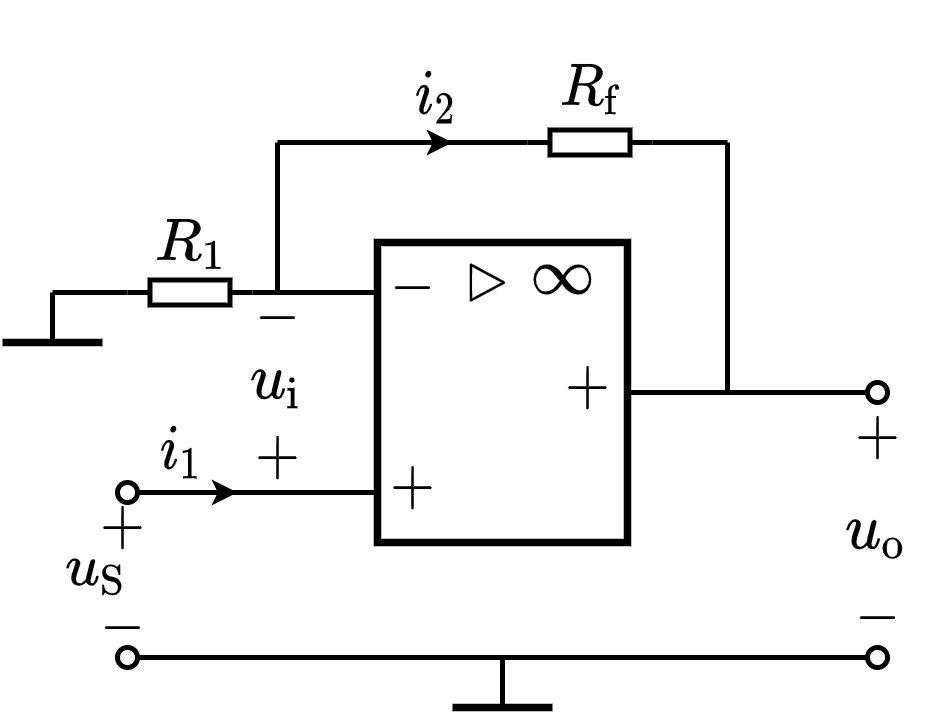

The diagram above was exported from draw.io. Its source (the exported page's mxGraphModel, read from the mxfile embedded in the PNG):
<mxGraphModel dx="269" dy="204" grid="1" gridSize="5" guides="1" tooltips="1" connect="1" arrows="1" fold="1" page="1" pageScale="1" pageWidth="827" pageHeight="1169" math="1" shadow="0">
  <root>
    <mxCell id="0" />
    <mxCell id="1" parent="0" />
    <mxCell id="icg47jljwqRutBoWUC4b-1" value="" style="whiteSpace=wrap;html=1;comic=0;glass=0;strokeWidth=1.5;movable=1;resizable=1;rotatable=1;deletable=1;editable=1;connectable=0;" parent="1" vertex="1">
      <mxGeometry x="460" y="300" width="50" height="60" as="geometry" />
    </mxCell>
    <mxCell id="icg47jljwqRutBoWUC4b-2" value="$$-$$" style="text;resizable=1;autosize=1;align=center;verticalAlign=middle;points=[];fillColor=none;strokeColor=none;rounded=0;html=1;imageAspect=1;noLabel=0;recursiveResize=1;expand=1;editable=1;movable=1;rotatable=1;deletable=1;connectable=1;comic=0;fontSize=10;" parent="1" vertex="1">
      <mxGeometry x="461" y="303" width="12" height="12" as="geometry" />
    </mxCell>
    <mxCell id="icg47jljwqRutBoWUC4b-3" value="$$+$$" style="text;html=1;resizable=1;autosize=1;align=center;verticalAlign=middle;points=[];fillColor=none;strokeColor=none;rounded=0;movable=1;rotatable=1;deletable=1;editable=1;connectable=1;fontSize=10;" parent="1" vertex="1">
      <mxGeometry x="462" y="341" width="10" height="15" as="geometry" />
    </mxCell>
    <mxCell id="icg47jljwqRutBoWUC4b-4" value="$$\rhd$$" style="text;html=1;resizable=1;autosize=1;align=center;verticalAlign=middle;points=[];fillColor=none;strokeColor=none;rounded=0;movable=1;rotatable=1;deletable=1;editable=1;connectable=1;fontSize=10;strokeWidth=2;labelBorderColor=none;" parent="1" vertex="1">
      <mxGeometry x="456.5" y="298" width="50" height="20" as="geometry" />
    </mxCell>
    <mxCell id="icg47jljwqRutBoWUC4b-5" value="$$\infty$$" style="text;html=1;resizable=1;autosize=1;align=center;verticalAlign=middle;points=[];fillColor=none;strokeColor=none;rounded=0;movable=1;rotatable=1;deletable=1;editable=1;connectable=1;fontSize=10;" parent="1" vertex="1">
      <mxGeometry x="490" y="300" width="14.5" height="14" as="geometry" />
    </mxCell>
    <mxCell id="evPx6QGHHpzVLF88DVbs-6" value="" style="endArrow=none;html=1;rounded=0;endFill=0;movable=1;resizable=1;rotatable=1;deletable=1;editable=1;connectable=1;endSize=4;startSize=4;startArrow=oval;startFill=0;" edge="1" parent="1">
      <mxGeometry width="50" height="50" relative="1" as="geometry">
        <mxPoint x="410" y="350" as="sourcePoint" />
        <mxPoint x="460" y="350" as="targetPoint" />
      </mxGeometry>
    </mxCell>
    <mxCell id="evPx6QGHHpzVLF88DVbs-7" value="$$-$$" style="text;resizable=1;autosize=1;align=center;verticalAlign=middle;points=[];fillColor=none;strokeColor=none;rounded=0;html=1;imageAspect=1;noLabel=0;recursiveResize=1;expand=1;editable=1;movable=1;rotatable=1;deletable=1;connectable=0;comic=0;fontSize=10;" vertex="1" parent="1">
      <mxGeometry x="401" y="367" width="15" height="20" as="geometry" />
    </mxCell>
    <mxCell id="evPx6QGHHpzVLF88DVbs-8" value="$$+$$" style="text;html=1;resizable=1;autosize=1;align=center;verticalAlign=middle;points=[];fillColor=none;strokeColor=none;rounded=0;movable=1;rotatable=1;deletable=1;editable=1;connectable=0;fontSize=10;" vertex="1" parent="1">
      <mxGeometry x="401" y="347" width="15" height="20" as="geometry" />
    </mxCell>
    <mxCell id="evPx6QGHHpzVLF88DVbs-9" value="\(u_\mathrm{i}\)" style="text;html=1;resizable=1;autosize=1;align=center;verticalAlign=middle;points=[];fillColor=none;strokeColor=none;rounded=0;comic=0;movable=1;rotatable=1;deletable=1;editable=1;connectable=1;fontSize=10;" vertex="1" parent="1">
      <mxGeometry x="426" y="318" width="29" height="20" as="geometry" />
    </mxCell>
    <mxCell id="evPx6QGHHpzVLF88DVbs-11" value="" style="endArrow=none;html=1;rounded=0;fontSize=10;" edge="1" parent="1">
      <mxGeometry width="50" height="50" relative="1" as="geometry">
        <mxPoint x="530" y="280" as="sourcePoint" />
        <mxPoint x="530" y="330" as="targetPoint" />
      </mxGeometry>
    </mxCell>
    <mxCell id="evPx6QGHHpzVLF88DVbs-12" value="" style="endArrow=none;html=1;rounded=0;fontSize=10;" edge="1" parent="1">
      <mxGeometry width="50" height="50" relative="1" as="geometry">
        <mxPoint x="515" y="280" as="sourcePoint" />
        <mxPoint x="530" y="280" as="targetPoint" />
      </mxGeometry>
    </mxCell>
    <mxCell id="evPx6QGHHpzVLF88DVbs-13" value="" style="pointerEvents=1;verticalLabelPosition=bottom;shadow=0;dashed=0;align=center;html=1;verticalAlign=top;shape=mxgraph.electrical.resistors.resistor_1;fontSize=10;" vertex="1" parent="1">
      <mxGeometry x="490" y="277.5" width="25" height="5" as="geometry" />
    </mxCell>
    <mxCell id="evPx6QGHHpzVLF88DVbs-14" value="" style="endArrow=none;html=1;rounded=0;fontSize=10;entryX=0;entryY=0.5;entryDx=0;entryDy=0;entryPerimeter=0;" edge="1" parent="1" target="evPx6QGHHpzVLF88DVbs-13">
      <mxGeometry width="50" height="50" relative="1" as="geometry">
        <mxPoint x="445" y="280" as="sourcePoint" />
        <mxPoint x="480" y="235" as="targetPoint" />
      </mxGeometry>
    </mxCell>
    <mxCell id="evPx6QGHHpzVLF88DVbs-15" value="" style="endArrow=none;html=1;rounded=0;fontSize=10;" edge="1" parent="1">
      <mxGeometry width="50" height="50" relative="1" as="geometry">
        <mxPoint x="440" y="310" as="sourcePoint" />
        <mxPoint x="440" y="280" as="targetPoint" />
      </mxGeometry>
    </mxCell>
    <mxCell id="evPx6QGHHpzVLF88DVbs-16" value="" style="endArrow=classic;html=1;rounded=0;fontSize=10;endSize=2;" edge="1" parent="1">
      <mxGeometry width="50" height="50" relative="1" as="geometry">
        <mxPoint x="440" y="280" as="sourcePoint" />
        <mxPoint x="475" y="280" as="targetPoint" />
      </mxGeometry>
    </mxCell>
    <mxCell id="evPx6QGHHpzVLF88DVbs-19" value="" style="endArrow=oval;html=1;rounded=0;fontSize=10;endSize=4;startArrow=oval;startFill=0;endFill=0;startSize=4;" edge="1" parent="1">
      <mxGeometry width="50" height="50" relative="1" as="geometry">
        <mxPoint x="410" y="383" as="sourcePoint" />
        <mxPoint x="560" y="383" as="targetPoint" />
      </mxGeometry>
    </mxCell>
    <mxCell id="evPx6QGHHpzVLF88DVbs-20" value="$$+$$" style="text;html=1;resizable=1;autosize=1;align=center;verticalAlign=middle;points=[];fillColor=none;strokeColor=none;rounded=0;movable=1;rotatable=1;deletable=1;editable=1;connectable=1;fontSize=10;" vertex="1" parent="1">
      <mxGeometry x="550" y="329" width="19" height="20" as="geometry" />
    </mxCell>
    <mxCell id="evPx6QGHHpzVLF88DVbs-21" value="$$-$$" style="text;resizable=1;autosize=1;align=center;verticalAlign=middle;points=[];fillColor=none;strokeColor=none;rounded=0;html=1;imageAspect=1;noLabel=0;recursiveResize=1;expand=1;editable=1;movable=1;rotatable=1;deletable=1;connectable=1;comic=0;fontSize=10;" vertex="1" parent="1">
      <mxGeometry x="552" y="365" width="15" height="20" as="geometry" />
    </mxCell>
    <mxCell id="evPx6QGHHpzVLF88DVbs-23" value="" style="pointerEvents=1;verticalLabelPosition=bottom;shadow=0;dashed=0;align=center;html=1;verticalAlign=top;shape=mxgraph.electrical.resistors.resistor_1;fontSize=10;" vertex="1" parent="1">
      <mxGeometry x="410" y="307.5" width="25" height="5" as="geometry" />
    </mxCell>
    <mxCell id="evPx6QGHHpzVLF88DVbs-24" value="" style="endArrow=none;html=1;rounded=0;fontSize=10;startSize=4;endSize=4;startArrow=none;startFill=0;" edge="1" parent="1">
      <mxGeometry width="50" height="50" relative="1" as="geometry">
        <mxPoint x="395" y="310" as="sourcePoint" />
        <mxPoint x="410" y="310" as="targetPoint" />
      </mxGeometry>
    </mxCell>
    <mxCell id="evPx6QGHHpzVLF88DVbs-26" value="" style="endArrow=classic;html=1;rounded=0;fontSize=10;endSize=2;" edge="1" parent="1">
      <mxGeometry width="50" height="50" relative="1" as="geometry">
        <mxPoint x="414" y="350" as="sourcePoint" />
        <mxPoint x="432" y="350" as="targetPoint" />
      </mxGeometry>
    </mxCell>
    <mxCell id="evPx6QGHHpzVLF88DVbs-27" value="$$-$$" style="text;resizable=1;autosize=1;align=center;verticalAlign=middle;points=[];fillColor=none;strokeColor=none;rounded=0;html=1;imageAspect=1;noLabel=0;recursiveResize=1;expand=1;editable=1;movable=1;rotatable=1;deletable=1;connectable=1;comic=0;fontSize=10;" vertex="1" parent="1">
      <mxGeometry x="432" y="310" width="15" height="9" as="geometry" />
    </mxCell>
    <mxCell id="evPx6QGHHpzVLF88DVbs-28" value="$$+$$" style="text;html=1;resizable=1;autosize=1;align=center;verticalAlign=middle;points=[];fillColor=none;strokeColor=none;rounded=0;movable=1;rotatable=1;deletable=1;editable=1;connectable=1;fontSize=10;" vertex="1" parent="1">
      <mxGeometry x="432" y="337" width="15" height="12" as="geometry" />
    </mxCell>
    <mxCell id="evPx6QGHHpzVLF88DVbs-29" value="$$i_1$$" style="text;html=1;resizable=1;autosize=1;align=center;verticalAlign=middle;points=[];fillColor=none;strokeColor=none;rounded=0;fontSize=10;movable=1;rotatable=1;deletable=1;editable=1;connectable=1;" vertex="1" parent="1">
      <mxGeometry x="411" y="332" width="20" height="20" as="geometry" />
    </mxCell>
    <mxCell id="evPx6QGHHpzVLF88DVbs-30" value="$$i_2$$" style="text;html=1;resizable=1;autosize=1;align=center;verticalAlign=middle;points=[];fillColor=none;strokeColor=none;rounded=0;fontSize=10;movable=1;rotatable=1;deletable=1;editable=1;connectable=1;" vertex="1" parent="1">
      <mxGeometry x="465" y="260.5" width="13" height="20" as="geometry" />
    </mxCell>
    <mxCell id="evPx6QGHHpzVLF88DVbs-31" value="$$R_1$$" style="text;html=1;resizable=1;autosize=1;align=center;verticalAlign=middle;points=[];fillColor=none;strokeColor=none;rounded=0;fontSize=10;movable=1;rotatable=1;deletable=1;editable=1;connectable=1;" vertex="1" parent="1">
      <mxGeometry x="410" y="290" width="25" height="20" as="geometry" />
    </mxCell>
    <mxCell id="evPx6QGHHpzVLF88DVbs-32" value="$$R_\mathrm{f}$$" style="text;html=1;resizable=1;autosize=1;align=center;verticalAlign=middle;points=[];fillColor=none;strokeColor=none;rounded=0;fontSize=10;movable=1;rotatable=1;deletable=1;editable=1;connectable=1;" vertex="1" parent="1">
      <mxGeometry x="495" y="258.5" width="15" height="20" as="geometry" />
    </mxCell>
    <mxCell id="evPx6QGHHpzVLF88DVbs-33" value="" style="endArrow=none;html=1;rounded=0;movable=1;resizable=1;rotatable=1;deletable=1;editable=1;connectable=1;" edge="1" parent="1">
      <mxGeometry width="50" height="50" relative="1" as="geometry">
        <mxPoint x="395.0000000000001" y="320" as="sourcePoint" />
        <mxPoint x="395.0000000000001" y="310" as="targetPoint" />
      </mxGeometry>
    </mxCell>
    <mxCell id="evPx6QGHHpzVLF88DVbs-34" value="" style="endArrow=none;html=1;rounded=0;strokeWidth=1.5;movable=1;resizable=1;rotatable=1;deletable=1;editable=1;connectable=1;" edge="1" parent="1">
      <mxGeometry width="50" height="50" relative="1" as="geometry">
        <mxPoint x="385.0000000000001" y="320" as="sourcePoint" />
        <mxPoint x="405.0000000000001" y="320" as="targetPoint" />
      </mxGeometry>
    </mxCell>
    <mxCell id="icg47jljwqRutBoWUC4b-6" value="未命名图层" parent="0" />
    <mxCell id="icg47jljwqRutBoWUC4b-9" value="$$+$$" style="text;html=1;resizable=1;autosize=1;align=center;verticalAlign=middle;points=[];fillColor=none;strokeColor=none;rounded=0;movable=1;rotatable=1;deletable=1;editable=1;connectable=1;fontSize=10;" parent="icg47jljwqRutBoWUC4b-6" vertex="1">
      <mxGeometry x="495" y="321" width="14" height="15" as="geometry" />
    </mxCell>
    <mxCell id="icg47jljwqRutBoWUC4b-11" value="" style="endArrow=none;html=1;rounded=0;endFill=0;movable=1;resizable=1;rotatable=1;deletable=1;editable=1;connectable=1;" parent="icg47jljwqRutBoWUC4b-6" edge="1">
      <mxGeometry width="50" height="50" relative="1" as="geometry">
        <mxPoint x="460" y="310" as="sourcePoint" />
        <mxPoint x="435" y="310" as="targetPoint" />
      </mxGeometry>
    </mxCell>
    <mxCell id="icg47jljwqRutBoWUC4b-13" value="" style="endArrow=oval;html=1;rounded=0;endFill=0;exitX=1;exitY=0.5;exitDx=0;exitDy=0;movable=1;resizable=1;rotatable=1;deletable=1;editable=1;connectable=1;startSize=5;endSize=4;" parent="icg47jljwqRutBoWUC4b-6" source="icg47jljwqRutBoWUC4b-1" edge="1">
      <mxGeometry width="50" height="50" relative="1" as="geometry">
        <mxPoint x="470" y="325" as="sourcePoint" />
        <mxPoint x="560" y="330" as="targetPoint" />
      </mxGeometry>
    </mxCell>
    <mxCell id="icg47jljwqRutBoWUC4b-17" value="$$u_\mathrm{o}$$" style="text;html=1;resizable=1;autosize=1;align=center;verticalAlign=middle;points=[];fillColor=none;strokeColor=none;rounded=0;comic=0;movable=1;rotatable=1;deletable=1;editable=1;connectable=0;fontSize=10;" parent="icg47jljwqRutBoWUC4b-6" vertex="1">
      <mxGeometry x="551" y="350" width="17" height="15" as="geometry" />
    </mxCell>
    <mxCell id="icg47jljwqRutBoWUC4b-18" value="\(u_\mathrm{S}\)" style="text;html=1;resizable=1;autosize=1;align=center;verticalAlign=middle;points=[];fillColor=none;strokeColor=none;rounded=0;comic=0;movable=1;rotatable=1;deletable=1;editable=1;connectable=0;fontSize=10;" parent="icg47jljwqRutBoWUC4b-6" vertex="1">
      <mxGeometry x="394" y="356" width="20" height="20" as="geometry" />
    </mxCell>
    <mxCell id="icg47jljwqRutBoWUC4b-24" value="" style="endArrow=none;html=1;rounded=0;movable=1;resizable=1;rotatable=1;deletable=1;editable=1;connectable=1;" parent="icg47jljwqRutBoWUC4b-6" edge="1">
      <mxGeometry width="50" height="50" relative="1" as="geometry">
        <mxPoint x="485" y="393" as="sourcePoint" />
        <mxPoint x="485" y="383" as="targetPoint" />
      </mxGeometry>
    </mxCell>
    <mxCell id="icg47jljwqRutBoWUC4b-25" value="" style="endArrow=none;html=1;rounded=0;strokeWidth=1.5;movable=1;resizable=1;rotatable=1;deletable=1;editable=1;connectable=1;" parent="icg47jljwqRutBoWUC4b-6" edge="1">
      <mxGeometry width="50" height="50" relative="1" as="geometry">
        <mxPoint x="475" y="393" as="sourcePoint" />
        <mxPoint x="495" y="393" as="targetPoint" />
      </mxGeometry>
    </mxCell>
  </root>
</mxGraphModel>